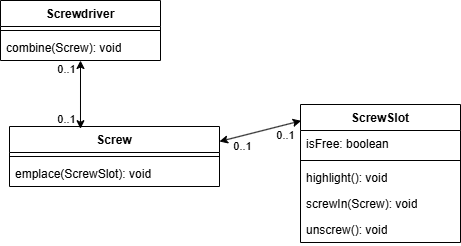

The diagram above was exported from draw.io. Its source (the exported page's mxGraphModel, read from the mxfile embedded in the PNG):
<mxGraphModel dx="906" dy="707" grid="1" gridSize="10" guides="1" tooltips="1" connect="1" arrows="1" fold="1" page="1" pageScale="1" pageWidth="850" pageHeight="1100" math="0" shadow="0">
  <root>
    <mxCell id="0" />
    <mxCell id="1" parent="0" />
    <mxCell id="106" value="Screw" style="swimlane;fontStyle=1;align=center;verticalAlign=top;childLayout=stackLayout;horizontal=1;startSize=26;horizontalStack=0;resizeParent=1;resizeParentMax=0;resizeLast=0;collapsible=1;marginBottom=0;whiteSpace=wrap;html=1;" vertex="1" parent="1">
      <mxGeometry x="719" y="410" width="210" height="60" as="geometry" />
    </mxCell>
    <mxCell id="107" value="" style="line;strokeWidth=1;fillColor=none;align=left;verticalAlign=middle;spacingTop=-1;spacingLeft=3;spacingRight=3;rotatable=0;labelPosition=right;points=[];portConstraint=eastwest;strokeColor=inherit;" vertex="1" parent="106">
      <mxGeometry y="26" width="210" height="8" as="geometry" />
    </mxCell>
    <mxCell id="108" value="emplace(ScrewSlot): void" style="text;strokeColor=none;fillColor=none;align=left;verticalAlign=top;spacingLeft=4;spacingRight=4;overflow=hidden;rotatable=0;points=[[0,0.5],[1,0.5]];portConstraint=eastwest;whiteSpace=wrap;html=1;" vertex="1" parent="106">
      <mxGeometry y="34" width="210" height="26" as="geometry" />
    </mxCell>
    <mxCell id="109" value="Screwdriver" style="swimlane;fontStyle=1;align=center;verticalAlign=top;childLayout=stackLayout;horizontal=1;startSize=26;horizontalStack=0;resizeParent=1;resizeParentMax=0;resizeLast=0;collapsible=1;marginBottom=0;whiteSpace=wrap;html=1;" vertex="1" parent="1">
      <mxGeometry x="710" y="284" width="160" height="60" as="geometry" />
    </mxCell>
    <mxCell id="110" value="" style="line;strokeWidth=1;fillColor=none;align=left;verticalAlign=middle;spacingTop=-1;spacingLeft=3;spacingRight=3;rotatable=0;labelPosition=right;points=[];portConstraint=eastwest;strokeColor=inherit;" vertex="1" parent="109">
      <mxGeometry y="26" width="160" height="8" as="geometry" />
    </mxCell>
    <mxCell id="111" value="combine(Screw): void" style="text;strokeColor=none;fillColor=none;align=left;verticalAlign=top;spacingLeft=4;spacingRight=4;overflow=hidden;rotatable=0;points=[[0,0.5],[1,0.5]];portConstraint=eastwest;whiteSpace=wrap;html=1;" vertex="1" parent="109">
      <mxGeometry y="34" width="160" height="26" as="geometry" />
    </mxCell>
    <mxCell id="112" value="" style="endArrow=classic;startArrow=classic;html=1;exitX=0.338;exitY=0.037;exitDx=0;exitDy=0;exitPerimeter=0;" edge="1" parent="1" source="106" target="111">
      <mxGeometry width="50" height="50" relative="1" as="geometry">
        <mxPoint x="620" y="410" as="sourcePoint" />
        <mxPoint x="789" y="350" as="targetPoint" />
      </mxGeometry>
    </mxCell>
    <mxCell id="113" value="0..1" style="edgeLabel;html=1;align=center;verticalAlign=middle;resizable=0;points=[];" vertex="1" connectable="0" parent="112">
      <mxGeometry x="0.7694" relative="1" as="geometry">
        <mxPoint x="-14" as="offset" />
      </mxGeometry>
    </mxCell>
    <mxCell id="114" value="0..1" style="edgeLabel;html=1;align=center;verticalAlign=middle;resizable=0;points=[];" vertex="1" connectable="0" parent="112">
      <mxGeometry x="-0.7894" y="2" relative="1" as="geometry">
        <mxPoint x="-12" y="-3" as="offset" />
      </mxGeometry>
    </mxCell>
    <mxCell id="115" value="ScrewSlot" style="swimlane;fontStyle=1;align=center;verticalAlign=top;childLayout=stackLayout;horizontal=1;startSize=26;horizontalStack=0;resizeParent=1;resizeParentMax=0;resizeLast=0;collapsible=1;marginBottom=0;whiteSpace=wrap;html=1;" vertex="1" parent="1">
      <mxGeometry x="1010" y="388" width="160" height="138" as="geometry" />
    </mxCell>
    <mxCell id="116" value="isFree: boolean" style="text;strokeColor=none;fillColor=none;align=left;verticalAlign=top;spacingLeft=4;spacingRight=4;overflow=hidden;rotatable=0;points=[[0,0.5],[1,0.5]];portConstraint=eastwest;whiteSpace=wrap;html=1;" vertex="1" parent="115">
      <mxGeometry y="26" width="160" height="26" as="geometry" />
    </mxCell>
    <mxCell id="117" value="" style="line;strokeWidth=1;fillColor=none;align=left;verticalAlign=middle;spacingTop=-1;spacingLeft=3;spacingRight=3;rotatable=0;labelPosition=right;points=[];portConstraint=eastwest;strokeColor=inherit;" vertex="1" parent="115">
      <mxGeometry y="52" width="160" height="8" as="geometry" />
    </mxCell>
    <mxCell id="118" value="highlight(): void" style="text;strokeColor=none;fillColor=none;align=left;verticalAlign=top;spacingLeft=4;spacingRight=4;overflow=hidden;rotatable=0;points=[[0,0.5],[1,0.5]];portConstraint=eastwest;whiteSpace=wrap;html=1;" vertex="1" parent="115">
      <mxGeometry y="60" width="160" height="26" as="geometry" />
    </mxCell>
    <mxCell id="119" value="screwIn(Screw): void" style="text;strokeColor=none;fillColor=none;align=left;verticalAlign=top;spacingLeft=4;spacingRight=4;overflow=hidden;rotatable=0;points=[[0,0.5],[1,0.5]];portConstraint=eastwest;whiteSpace=wrap;html=1;" vertex="1" parent="115">
      <mxGeometry y="86" width="160" height="26" as="geometry" />
    </mxCell>
    <mxCell id="120" value="unscrew(): void" style="text;strokeColor=none;fillColor=none;align=left;verticalAlign=top;spacingLeft=4;spacingRight=4;overflow=hidden;rotatable=0;points=[[0,0.5],[1,0.5]];portConstraint=eastwest;whiteSpace=wrap;html=1;" vertex="1" parent="115">
      <mxGeometry y="112" width="160" height="26" as="geometry" />
    </mxCell>
    <mxCell id="121" value="" style="endArrow=classic;startArrow=classic;html=1;entryX=1;entryY=0.25;entryDx=0;entryDy=0;exitX=0.004;exitY=0.118;exitDx=0;exitDy=0;exitPerimeter=0;" edge="1" parent="1" source="115" target="106">
      <mxGeometry width="50" height="50" relative="1" as="geometry">
        <mxPoint x="830" y="580" as="sourcePoint" />
        <mxPoint x="880" y="530" as="targetPoint" />
      </mxGeometry>
    </mxCell>
    <mxCell id="122" value="0..1" style="edgeLabel;html=1;align=center;verticalAlign=middle;resizable=0;points=[];" vertex="1" connectable="0" parent="121">
      <mxGeometry x="0.8062" y="-3" relative="1" as="geometry">
        <mxPoint x="15" y="9" as="offset" />
      </mxGeometry>
    </mxCell>
    <mxCell id="123" value="0..1" style="edgeLabel;html=1;align=center;verticalAlign=middle;resizable=0;points=[];" vertex="1" connectable="0" parent="121">
      <mxGeometry x="-0.7783" relative="1" as="geometry">
        <mxPoint x="-7" y="12" as="offset" />
      </mxGeometry>
    </mxCell>
  </root>
</mxGraphModel>